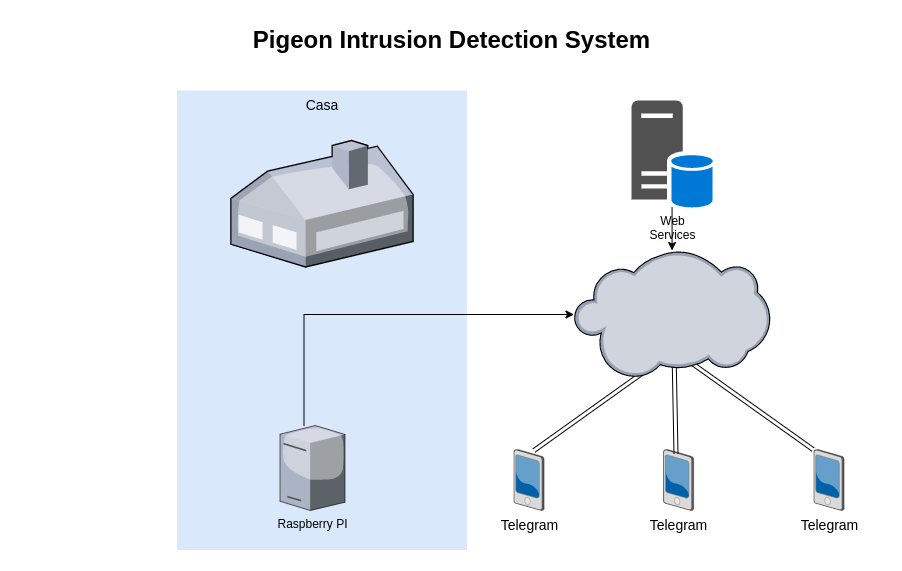

The diagram above was exported from draw.io. Its source (the exported page's mxGraphModel, read from the mxfile embedded in the PNG):
<mxGraphModel dx="2822.5" dy="787" grid="0" gridSize="10" guides="1" tooltips="1" connect="1" arrows="1" fold="1" page="1" pageScale="1.5" pageWidth="1169" pageHeight="826" background="none" math="0" shadow="0">
  <root>
    <mxCell id="0" style=";html=1;" />
    <mxCell id="1" style=";html=1;" parent="0" />
    <mxCell id="6a7d8f32e03d9370-58" value="Casa" style="whiteSpace=wrap;html=1;fillColor=#dae8fc;fontSize=14;strokeColor=none;verticalAlign=top;" parent="1" vertex="1">
      <mxGeometry x="103" y="290" width="290" height="459.5" as="geometry" />
    </mxCell>
    <mxCell id="6a7d8f32e03d9370-23" value="" style="verticalLabelPosition=bottom;aspect=fixed;html=1;verticalAlign=top;strokeColor=none;shape=mxgraph.citrix.home_office;fillColor=#66B2FF;gradientColor=#0066CC;fontSize=14;" parent="1" vertex="1">
      <mxGeometry x="156.82999999999998" y="340" width="182.34" height="126.5" as="geometry" />
    </mxCell>
    <mxCell id="6a7d8f32e03d9370-62" value="Pigeon Intrusion Detection System" style="text;strokeColor=none;fillColor=none;html=1;fontSize=24;fontStyle=1;verticalAlign=middle;align=center;" parent="1" vertex="1">
      <mxGeometry x="-53" y="220" width="861" height="40" as="geometry" />
    </mxCell>
    <mxCell id="IPRiD0Ak2lqRV1KsqOqF-27" style="edgeStyle=orthogonalEdgeStyle;rounded=0;orthogonalLoop=1;jettySize=auto;html=1;" parent="1" source="IPRiD0Ak2lqRV1KsqOqF-2" target="IPRiD0Ak2lqRV1KsqOqF-1" edge="1">
      <mxGeometry relative="1" as="geometry">
        <Array as="points">
          <mxPoint x="230" y="514" />
        </Array>
      </mxGeometry>
    </mxCell>
    <mxCell id="IPRiD0Ak2lqRV1KsqOqF-2" value="Raspberry PI" style="verticalLabelPosition=bottom;sketch=0;aspect=fixed;html=1;verticalAlign=top;strokeColor=none;align=center;outlineConnect=0;shape=mxgraph.citrix.license_server;" parent="1" vertex="1">
      <mxGeometry x="206" y="625" width="65" height="85" as="geometry" />
    </mxCell>
    <mxCell id="IPRiD0Ak2lqRV1KsqOqF-5" value="Telegram" style="verticalLabelPosition=bottom;aspect=fixed;html=1;verticalAlign=top;strokeColor=none;shape=mxgraph.citrix.pda;fillColor=#66B2FF;gradientColor=#0066CC;fontSize=14;" parent="1" vertex="1">
      <mxGeometry x="589.6" y="649" width="30" height="61" as="geometry" />
    </mxCell>
    <mxCell id="IPRiD0Ak2lqRV1KsqOqF-9" value="Telegram" style="verticalLabelPosition=bottom;aspect=fixed;html=1;verticalAlign=top;strokeColor=none;shape=mxgraph.citrix.pda;fillColor=#66B2FF;gradientColor=#0066CC;fontSize=14;" parent="1" vertex="1">
      <mxGeometry x="440" y="649" width="30" height="61" as="geometry" />
    </mxCell>
    <mxCell id="6a7d8f32e03d9370-6" value="Telegram" style="verticalLabelPosition=bottom;aspect=fixed;html=1;verticalAlign=top;strokeColor=none;shape=mxgraph.citrix.pda;fillColor=#66B2FF;gradientColor=#0066CC;fontSize=14;" parent="1" vertex="1">
      <mxGeometry x="740" y="649" width="30" height="61" as="geometry" />
    </mxCell>
    <mxCell id="IPRiD0Ak2lqRV1KsqOqF-41" value="" style="shape=link;html=1;rounded=0;exitX=0.667;exitY=0.016;exitDx=0;exitDy=0;exitPerimeter=0;entryX=-0.033;entryY=0;entryDx=0;entryDy=0;entryPerimeter=0;" parent="1" source="IPRiD0Ak2lqRV1KsqOqF-9" target="6a7d8f32e03d9370-6" edge="1">
      <mxGeometry width="100" relative="1" as="geometry">
        <mxPoint x="260" y="680" as="sourcePoint" />
        <mxPoint x="590" y="640" as="targetPoint" />
        <Array as="points">
          <mxPoint x="600" y="550" />
        </Array>
      </mxGeometry>
    </mxCell>
    <mxCell id="IPRiD0Ak2lqRV1KsqOqF-42" value="" style="shape=link;html=1;rounded=0;exitX=0.413;exitY=0.066;exitDx=0;exitDy=0;exitPerimeter=0;" parent="1" source="IPRiD0Ak2lqRV1KsqOqF-5" edge="1">
      <mxGeometry width="100" relative="1" as="geometry">
        <mxPoint x="590" y="620" as="sourcePoint" />
        <mxPoint x="600" y="550" as="targetPoint" />
      </mxGeometry>
    </mxCell>
    <mxCell id="IPRiD0Ak2lqRV1KsqOqF-1" value="" style="verticalLabelPosition=bottom;sketch=0;aspect=fixed;html=1;verticalAlign=top;strokeColor=none;align=center;outlineConnect=0;shape=mxgraph.citrix.cloud;" parent="1" vertex="1">
      <mxGeometry x="500" y="450" width="196.14" height="128" as="geometry" />
    </mxCell>
    <mxCell id="IPRiD0Ak2lqRV1KsqOqF-51" style="edgeStyle=orthogonalEdgeStyle;rounded=0;orthogonalLoop=1;jettySize=auto;html=1;" parent="1" source="IPRiD0Ak2lqRV1KsqOqF-50" target="IPRiD0Ak2lqRV1KsqOqF-1" edge="1">
      <mxGeometry relative="1" as="geometry" />
    </mxCell>
    <mxCell id="IPRiD0Ak2lqRV1KsqOqF-50" value="Web&lt;br&gt;Services" style="sketch=0;pointerEvents=1;shadow=0;dashed=0;html=1;strokeColor=none;labelPosition=center;verticalLabelPosition=bottom;verticalAlign=top;align=center;fillColor=#515151;shape=mxgraph.mscae.system_center.primary_site" parent="1" vertex="1">
      <mxGeometry x="557.41" y="300" width="81.32" height="107" as="geometry" />
    </mxCell>
  </root>
</mxGraphModel>